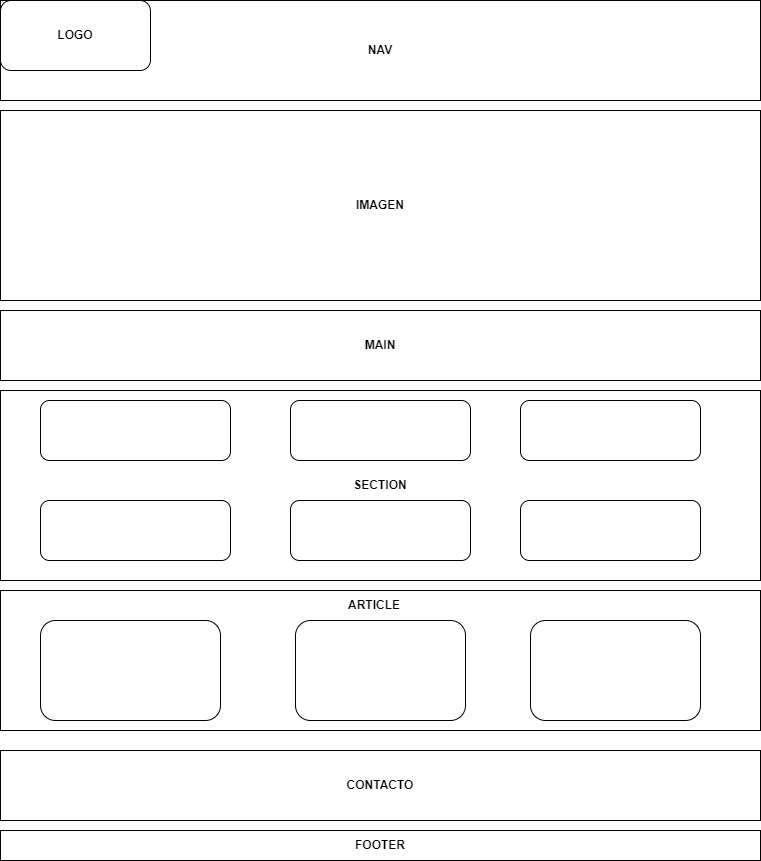

The diagram above was exported from draw.io. Its source (the exported page's mxGraphModel, read from the mxfile embedded in the PNG):
<mxGraphModel dx="942" dy="582" grid="1" gridSize="10" guides="1" tooltips="1" connect="1" arrows="1" fold="1" page="1" pageScale="1" pageWidth="827" pageHeight="1169" math="0" shadow="0">
  <root>
    <mxCell id="0" />
    <mxCell id="1" parent="0" />
    <mxCell id="SAPHqYv5O21Mjs12wedm-1" value="&lt;b&gt;NAV&lt;/b&gt;" style="rounded=0;whiteSpace=wrap;html=1;" vertex="1" parent="1">
      <mxGeometry x="40" y="20" width="760" height="100" as="geometry" />
    </mxCell>
    <mxCell id="SAPHqYv5O21Mjs12wedm-2" value="&lt;b&gt;IMAGEN&lt;/b&gt;" style="rounded=0;whiteSpace=wrap;html=1;" vertex="1" parent="1">
      <mxGeometry x="40" y="130" width="760" height="190" as="geometry" />
    </mxCell>
    <mxCell id="SAPHqYv5O21Mjs12wedm-3" value="&lt;b&gt;MAIN&lt;/b&gt;" style="rounded=0;whiteSpace=wrap;html=1;" vertex="1" parent="1">
      <mxGeometry x="40" y="330" width="760" height="70" as="geometry" />
    </mxCell>
    <mxCell id="SAPHqYv5O21Mjs12wedm-4" value="&lt;b&gt;LOGO&lt;/b&gt;" style="rounded=1;whiteSpace=wrap;html=1;" vertex="1" parent="1">
      <mxGeometry x="40" y="20" width="150" height="70" as="geometry" />
    </mxCell>
    <mxCell id="SAPHqYv5O21Mjs12wedm-5" value="&lt;b&gt;SECTION&lt;/b&gt;" style="rounded=0;whiteSpace=wrap;html=1;" vertex="1" parent="1">
      <mxGeometry x="40" y="410" width="760" height="190" as="geometry" />
    </mxCell>
    <mxCell id="SAPHqYv5O21Mjs12wedm-6" value="" style="rounded=1;whiteSpace=wrap;html=1;" vertex="1" parent="1">
      <mxGeometry x="80" y="420" width="190" height="60" as="geometry" />
    </mxCell>
    <mxCell id="SAPHqYv5O21Mjs12wedm-7" value="" style="rounded=1;whiteSpace=wrap;html=1;" vertex="1" parent="1">
      <mxGeometry x="330" y="420" width="180" height="60" as="geometry" />
    </mxCell>
    <mxCell id="SAPHqYv5O21Mjs12wedm-8" value="" style="rounded=1;whiteSpace=wrap;html=1;" vertex="1" parent="1">
      <mxGeometry x="560" y="420" width="180" height="60" as="geometry" />
    </mxCell>
    <mxCell id="SAPHqYv5O21Mjs12wedm-9" value="" style="rounded=1;whiteSpace=wrap;html=1;" vertex="1" parent="1">
      <mxGeometry x="80" y="520" width="190" height="60" as="geometry" />
    </mxCell>
    <mxCell id="SAPHqYv5O21Mjs12wedm-10" value="" style="rounded=1;whiteSpace=wrap;html=1;" vertex="1" parent="1">
      <mxGeometry x="330" y="520" width="180" height="60" as="geometry" />
    </mxCell>
    <mxCell id="SAPHqYv5O21Mjs12wedm-11" value="" style="rounded=1;whiteSpace=wrap;html=1;" vertex="1" parent="1">
      <mxGeometry x="560" y="520" width="180" height="60" as="geometry" />
    </mxCell>
    <mxCell id="SAPHqYv5O21Mjs12wedm-12" value="" style="rounded=0;whiteSpace=wrap;html=1;" vertex="1" parent="1">
      <mxGeometry x="40" y="610" width="760" height="140" as="geometry" />
    </mxCell>
    <mxCell id="SAPHqYv5O21Mjs12wedm-14" value="" style="rounded=1;whiteSpace=wrap;html=1;" vertex="1" parent="1">
      <mxGeometry x="80" y="640" width="180" height="100" as="geometry" />
    </mxCell>
    <mxCell id="SAPHqYv5O21Mjs12wedm-15" value="" style="rounded=1;whiteSpace=wrap;html=1;" vertex="1" parent="1">
      <mxGeometry x="335" y="640" width="170" height="100" as="geometry" />
    </mxCell>
    <mxCell id="SAPHqYv5O21Mjs12wedm-16" value="" style="rounded=1;whiteSpace=wrap;html=1;" vertex="1" parent="1">
      <mxGeometry x="570" y="640" width="170" height="100" as="geometry" />
    </mxCell>
    <mxCell id="SAPHqYv5O21Mjs12wedm-17" value="&lt;b&gt;CONTACTO&lt;/b&gt;" style="rounded=0;whiteSpace=wrap;html=1;" vertex="1" parent="1">
      <mxGeometry x="40" y="770" width="760" height="70" as="geometry" />
    </mxCell>
    <mxCell id="SAPHqYv5O21Mjs12wedm-18" value="&lt;b&gt;FOOTER&lt;/b&gt;" style="rounded=0;whiteSpace=wrap;html=1;" vertex="1" parent="1">
      <mxGeometry x="40" y="850" width="760" height="30" as="geometry" />
    </mxCell>
    <mxCell id="SAPHqYv5O21Mjs12wedm-19" value="&lt;b&gt;ARTICLE&lt;/b&gt;" style="text;html=1;strokeColor=none;fillColor=none;align=center;verticalAlign=middle;whiteSpace=wrap;rounded=0;" vertex="1" parent="1">
      <mxGeometry x="383.5" y="610" width="60" height="30" as="geometry" />
    </mxCell>
  </root>
</mxGraphModel>